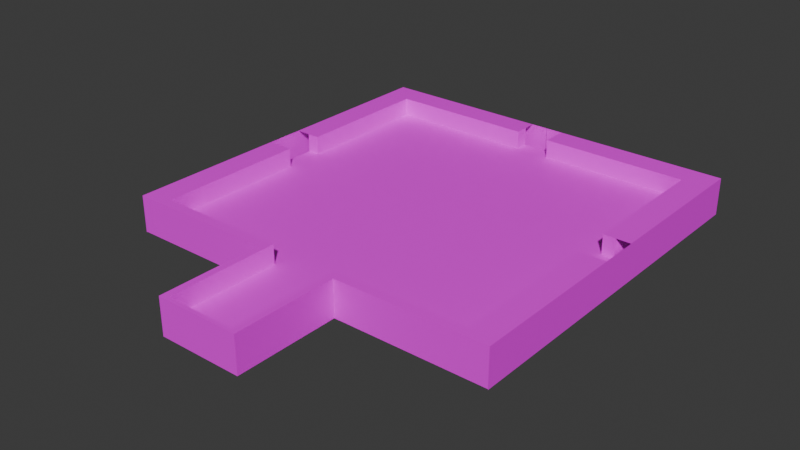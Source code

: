 # Source: Level.blend  (saved by Blender 5.0.119; exported with 4.5.12 LTS)
import bpy
from mathutils import Matrix  # noqa: F401  (used for matrix-valued properties, if any)

bpy.ops.wm.read_factory_settings(use_empty=True)
scene = bpy.context.scene
scene.name = 'Scene'

# ---- collections
col_collection = bpy.data.collections.new('Collection'); scene.collection.children.link(col_collection)

# ---- images (referenced by path relative to the original .blend; pixels are not part of the script)
import os
ASSET_DIR = os.environ.get("B2B_ASSET_DIR", "")  # directory of the original .blend (textures are referenced by path, not embedded)
HERE = os.path.dirname(os.path.abspath(__file__))  # packed textures are extracted next to this script under _unpacked/

def load_image(name, relpath, width, height, colorspace="sRGB"):
    """Load a texture the original file referenced (path relative to the .blend, or extracted next to this script)."""
    p = next((c for c in (os.path.join(HERE, relpath), os.path.join(ASSET_DIR, relpath)) if relpath and os.path.exists(c)), "")
    if p:
        img = bpy.data.images.load(p, check_existing=True)
        img.name = name
    else:  # same state as the original file: an image datablock whose file is absent (Cycles renders it pink)
        img = bpy.data.images.new(name, width, height)
        img.source = "FILE"
        img.filepath = "//" + (relpath or name)
    img.colorspace_settings.name = colorspace
    return img
img_triskenvironmentgradient_psd = load_image('TriskEnvironmentGradient.psd', 'TriskEnvironmentGradient.psd', 1024, 1024, 'sRGB')

# ---- materials (node trees are filled in below, after node groups)
mat_floor = bpy.data.materials.new('Floor')

# ---- node groups
ng_smooth_by_angle = bpy.data.node_groups.new('Smooth by Angle', 'GeometryNodeTree')
_s = ng_smooth_by_angle.interface.new_socket(name='Mesh', in_out='OUTPUT', socket_type='NodeSocketGeometry')
_s = ng_smooth_by_angle.interface.new_socket(name='Mesh', in_out='INPUT', socket_type='NodeSocketGeometry')
_s = ng_smooth_by_angle.interface.new_socket(name='Angle', in_out='INPUT', socket_type='NodeSocketFloat')
_s.subtype = 'ANGLE'
_s.default_value = 0.5236
_s.min_value = 0.0
_s.max_value = 3.142
_s.description = 'Maximum face angle for smooth edges'
_s = ng_smooth_by_angle.interface.new_socket(name='Ignore Sharpness', in_out='INPUT', socket_type='NodeSocketBool')
_s.force_non_field = True
ng_smooth_by_angle.is_modifier = True
_N = ng_smooth_by_angle.nodes; _L = ng_smooth_by_angle.links
n0 = _N.new('GeometryNodeSetShadeSmooth'); n0.name = 'Set Shade Smooth'; n0.location = (120, -80)
n0.domain = 'EDGE'
n1 = _N.new('GeometryNodeSetShadeSmooth'); n1.name = 'Set Shade Smooth.001'; n1.location = (300, -80)
n2 = _N.new('NodeGroupOutput'); n2.name = 'Group Output'; n2.location = (480, -80)
n3 = _N.new('GeometryNodeInputMeshEdgeAngle'); n3.name = 'Edge Angle'; n3.location = (-440, -240)
n4 = _N.new('NodeGroupInput'); n4.name = 'Group Input'; n4.location = (-80, -80)
n5 = _N.new('GeometryNodeInputEdgeSmooth'); n5.name = 'Is Edge Smooth'; n5.location = (-260, -120)
n6 = _N.new('GeometryNodeInputShadeSmooth'); n6.name = 'Is Shade Smooth'; n6.location = (-440, -397)
n7 = _N.new('FunctionNodeCompare'); n7.name = 'Compare'; n7.location = (-260, -260)
n7.operation = 'LESS_EQUAL'
n7.inputs[6].default_value = (0.0, 0.0, 0.0, 0.0)
n7.inputs[7].default_value = (0.0, 0.0, 0.0, 0.0)
n8 = _N.new('FunctionNodeBooleanMath'); n8.name = 'Boolean Math.001'; n8.location = (-80, -260)
n9 = _N.new('NodeGroupInput'); n9.name = 'Group Input.001'; n9.location = (-440, -329)
n10 = _N.new('NodeGroupInput'); n10.name = 'Group Input.002'; n10.location = (-259, -189)
n11 = _N.new('FunctionNodeBooleanMath'); n11.name = 'Boolean Math'; n11.location = (-80, -149)
n11.operation = 'OR'
n12 = _N.new('FunctionNodeBooleanMath'); n12.name = 'Boolean Math.002'; n12.location = (-260, -380)
n12.operation = 'OR'
n13 = _N.new('NodeGroupInput'); n13.name = 'Group Input.003'; n13.location = (-440, -460)
_L.new(n3.outputs[0], n7.inputs[0])
_L.new(n1.outputs[0], n2.inputs[0])
_L.new(n9.outputs[1], n7.inputs[1])
_L.new(n7.outputs[0], n8.inputs[0])
_L.new(n4.outputs[0], n0.inputs[0])
_L.new(n0.outputs[0], n1.inputs[0])
_L.new(n8.outputs[0], n0.inputs[2])
_L.new(n10.outputs[2], n11.inputs[1])
_L.new(n5.outputs[0], n11.inputs[0])
_L.new(n11.outputs[0], n0.inputs[1])
_L.new(n13.outputs[2], n12.inputs[1])
_L.new(n6.outputs[0], n12.inputs[0])
_L.new(n12.outputs[0], n8.inputs[1])
n2.is_active_output = True

# ---- material node trees
mat_floor.use_nodes = True; mat_floor.node_tree.nodes.clear()
_N = mat_floor.node_tree.nodes; _L = mat_floor.node_tree.links
n0 = _N.new('ShaderNodeBsdfPrincipled'); n0.name = 'Principled BSDF'; n0.location = (-200, 100)
n1 = _N.new('ShaderNodeOutputMaterial'); n1.name = 'Material Output'; n1.location = (200, 100)
n2 = _N.new('ShaderNodeTexImage'); n2.name = 'Image Texture'; n2.location = (-490, 60)
n2.image = img_triskenvironmentgradient_psd
_L.new(n0.outputs[0], n1.inputs[0])
_L.new(n2.outputs[0], n0.inputs[0])
n1.is_active_output = True

# ---- world
world_world = bpy.data.worlds.new('World'); scene.world = world_world
world_world.use_nodes = True; world_world.node_tree.nodes.clear()
_N = world_world.node_tree.nodes; _L = world_world.node_tree.links
n0 = _N.new('ShaderNodeOutputWorld'); n0.name = 'World Output'; n0.location = (200, 100)
n1 = _N.new('ShaderNodeBackground'); n1.name = 'Background'; n1.location = (-200, 100)
n1.inputs[0].default_value = (0.05088, 0.05088, 0.05088, 1.0)
_L.new(n1.outputs[0], n0.inputs[0])
n0.is_active_output = True
world_world.color = (0.05088, 0.05088, 0.05088)
world_world.sun_shadow_jitter_overblur = 0.0

# ---- meshes
me_arena = bpy.data.meshes.new('Arena')
me_arena.from_pydata([(31.17, 31.17, -1.558), (31.17, 31.17, 1.558), (31.17, -31.17, -1.558), (31.17, -31.17, 1.558), (0.0, -31.17, 1.558), (0.0, 31.17, -1.558), (0.0, 31.17, 1.558), (31.17, 22.43, -1.558), (31.17, 22.43, 1.558), (0.0, 22.43, 1.558), (31.17, -22.28, -1.558), (31.17, -22.28, 1.558), (0.0, -22.28, 1.558), (7.339, -22.28, 1.558), (7.339, 22.43, 1.558), (7.339, 31.17, 1.558), (7.339, -31.17, -1.558), (7.339, 31.17, -1.558), (7.339, -31.17, 1.558), (7.339, -33.13, -1.558), (0.0, -33.13, 1.558), (7.339, -33.13, 1.558), (7.339, -49.47, -1.558), (0.0, -49.47, -1.558), (0.0, -49.47, 1.558), (7.339, -49.47, 1.558), (7.339, -48.8, 1.558), (0.0, -48.8, 1.558), (0.0, -48.8, -1.558), (7.339, -48.8, -1.558), (9.465, -31.17, 1.558), (9.465, 31.17, -1.558), (9.465, 22.43, 1.558), (9.465, -22.28, 1.558), (9.465, 31.17, 1.558), (9.465, -31.17, -1.558), (6.093, 31.17, 1.558), (6.093, 22.43, 1.558), (6.093, -31.17, 1.558), (6.093, 31.17, -1.558), (6.093, -22.28, 1.558), (6.093, -33.13, 1.558), (6.093, -49.47, -1.558), (6.093, -49.47, 1.558), (6.093, -48.8, -1.558), (6.093, -48.8, 1.558), (29.04, -31.17, 1.558), (29.04, 31.17, -1.558), (29.04, 22.43, 1.558), (29.04, -22.28, 1.558), (29.04, 31.17, 1.558), (29.04, -31.17, -1.558), (31.17, -29.38, -1.558), (31.17, -29.38, 1.558), (0.0, -29.38, 1.558), (7.339, -29.38, 1.558), (9.465, -29.38, 1.558), (6.093, -29.38, 1.558), (29.04, -29.38, 1.558), (31.17, 28.79, 1.558), (0.0, 28.79, 1.558), (31.17, 28.79, -1.558), (7.339, 28.79, 1.558), (9.465, 28.79, 1.558), (6.093, 28.79, 1.558), (29.04, 28.79, 1.558), (29.04, -31.17, 4.854), (31.17, -31.17, 4.854), (31.17, 28.79, 4.854), (31.17, 31.17, 4.854), (6.093, 31.17, 4.854), (7.339, -31.17, 4.854), (7.339, -33.13, 4.854), (31.17, -22.28, 4.854), (31.17, 22.43, 4.854), (29.04, 22.43, 4.854), (31.17, -29.38, 4.854), (29.04, -22.28, 4.854), (6.093, -31.17, 4.854), (9.465, 31.17, 4.854), (7.339, 31.17, 4.854), (7.339, 28.79, 4.854), (7.339, -48.8, 4.854), (6.093, -33.13, 4.854), (6.093, -49.47, 4.854), (7.339, -49.47, 4.854), (0.0, -49.47, 4.854), (0.0, -48.8, 4.854), (6.093, -48.8, 4.854), (9.465, -31.17, 4.854), (29.04, 31.17, 4.854), (9.465, 28.79, 4.854), (6.093, 28.79, 4.854), (29.04, -29.38, 4.854), (29.04, 28.79, 4.854), (7.339, -29.38, 4.854), (9.465, -29.38, 4.854), (6.093, -29.38, 4.854), (31.17, -2.976, 1.558), (0.0, -2.976, 1.558), (31.17, -2.976, -1.558), (7.339, -2.976, 1.558), (9.465, -2.976, 1.558), (6.093, -2.976, 1.558), (29.04, -2.976, 1.558), (31.17, -2.976, 4.854), (29.04, -2.976, 4.854), (31.17, 3.911, 1.558), (0.0, 3.911, 1.558), (7.339, 3.911, 1.558), (9.465, 3.911, 1.558), (6.093, 3.911, 1.558), (29.04, 3.911, 1.558), (31.17, 3.911, 4.854), (29.04, 3.911, 4.854), (31.17, 3.911, -1.558), (3.047, 31.17, 1.558), (3.047, -49.47, -1.558), (3.047, -48.8, 1.558), (3.047, 22.43, 1.558), (3.047, -31.17, 1.558), (3.047, 31.17, -1.558), (3.047, -22.28, 1.558), (3.047, -33.13, 1.558), (3.047, -49.47, 1.558), (3.047, -48.8, -1.558), (3.047, -29.38, 1.558), (3.047, 28.79, 1.558), (3.047, 31.17, 4.854), (3.047, -48.8, 4.854), (3.047, -49.47, 4.854), (3.047, 28.79, 4.854), (3.047, -2.976, 1.558), (3.047, 3.911, 1.558), (33.71, -31.17, 4.854), (33.71, 28.79, 4.854), (33.71, 31.17, 4.854), (33.71, -22.28, 4.854), (33.71, 22.43, 4.854), (33.71, -29.38, 4.854), (33.71, -2.976, 4.854), (33.71, 3.911, 4.854), (33.71, -31.17, -1.703), (33.71, 28.79, -1.703), (33.71, 31.17, -1.703), (33.71, -22.28, -1.703), (33.71, 22.43, -1.703), (33.71, -29.38, -1.703), (33.71, -2.976, -1.703), (33.71, 3.911, -1.703), (31.17, -31.17, -1.556), (33.71, -31.17, -1.556), (31.17, 33.39, 4.854), (6.093, 33.39, 4.854), (9.465, 33.39, 4.854), (7.339, 33.39, 4.854), (29.04, 33.39, 4.854), (3.047, 33.39, 4.854), (33.71, 33.39, 4.854), (33.71, 33.39, -1.703), (31.17, 33.39, -1.724), (6.093, 33.39, -1.724), (9.465, 33.39, -1.724), (7.339, 33.39, -1.724), (29.04, 33.39, -1.724), (3.047, 33.39, -1.724), (33.71, 33.39, -1.724), (0.02286, 33.39, 4.854), (0.02286, 33.39, -1.724)], [], [(51, 2, 3, 46), (61, 0, 1, 59), (48, 75, 94, 65), (121, 5, 6, 116), (133, 119, 9, 108), (115, 7, 8, 107), (52, 10, 11, 53), (126, 122, 12, 54), (31, 17, 15, 34), (56, 33, 13, 55), (110, 32, 14, 109), (118, 129, 88, 45), (116, 128, 70, 36), (55, 95, 96, 56), (18, 21, 19, 16), (42, 22, 25, 43), (125, 117, 23, 28), (26, 25, 22, 29), (21, 26, 29, 19), (11, 73, 76, 53), (15, 80, 79, 34), (112, 48, 32, 110), (58, 49, 33, 56), (47, 31, 34, 50), (16, 35, 30, 18), (123, 118, 45, 41), (29, 22, 42, 44), (117, 42, 43, 124), (56, 96, 93, 58), (120, 123, 41, 38), (55, 13, 40, 57), (109, 14, 37, 111), (17, 39, 36, 15), (50, 90, 69, 1), (0, 47, 50, 1), (41, 83, 78, 38), (63, 91, 81, 62), (35, 51, 46, 30), (53, 76, 67, 3), (1, 69, 68, 59), (57, 97, 95, 55), (21, 72, 82, 26), (120, 126, 54, 4), (2, 52, 53, 3), (65, 94, 91, 63), (14, 62, 64, 37), (48, 65, 63, 32), (32, 63, 62, 14), (119, 127, 60, 9), (7, 61, 59, 8), (127, 131, 128, 116), (91, 79, 80, 81), (78, 83, 72, 71), (88, 84, 85, 82), (83, 88, 82, 72), (94, 90, 79, 91), (129, 130, 84, 88), (81, 80, 70, 92), (76, 73, 77, 93), (113, 74, 75, 114), (68, 69, 90, 94), (67, 76, 93, 66), (71, 95, 97, 78), (66, 93, 96, 89), (89, 96, 95, 71), (74, 68, 94, 75), (58, 93, 77, 49), (30, 89, 71, 18), (124, 130, 86, 24), (112, 114, 75, 48), (25, 85, 84, 43), (18, 71, 72, 21), (38, 78, 97, 57), (59, 68, 74, 8), (62, 81, 92, 64), (45, 88, 83, 41), (26, 82, 85, 25), (36, 70, 80, 15), (98, 105, 73, 11), (46, 66, 89, 30), (3, 67, 66, 46), (34, 79, 90, 50), (107, 112, 104, 98), (49, 77, 106, 104), (73, 105, 106, 77), (13, 101, 103, 40), (49, 104, 102, 33), (33, 102, 101, 13), (10, 100, 98, 11), (122, 132, 99, 12), (8, 74, 113, 107), (105, 98, 104, 106), (107, 113, 114, 112), (101, 109, 111, 103), (104, 112, 110, 102), (102, 110, 109, 101), (100, 115, 107, 98), (132, 133, 108, 99), (103, 111, 133, 132), (40, 103, 132, 122), (43, 84, 130, 124), (87, 86, 130, 129), (92, 70, 128, 131), (37, 64, 127, 119), (38, 57, 126, 120), (64, 92, 131, 127), (4, 20, 123, 120), (23, 117, 124, 24), (20, 27, 118, 123), (44, 42, 117, 125), (116, 6, 60, 127), (27, 87, 129, 118), (57, 40, 122, 126), (111, 37, 119, 133), (39, 121, 116, 36), (73, 76, 139, 137), (113, 141, 138, 74), (69, 68, 135, 136), (105, 73, 137, 140), (76, 67, 134, 139), (74, 138, 135, 68), (136, 135, 143, 144), (140, 137, 145, 148), (139, 134, 142, 147), (141, 149, 146, 138), (138, 146, 143, 135), (137, 139, 147, 145), (134, 67, 150, 151), (140, 148, 149, 141), (90, 69, 152, 156), (136, 144, 159, 158), (80, 79, 154, 155), (80, 155, 153, 70), (90, 156, 154, 79), (69, 136, 158, 152), (128, 70, 153, 157), (157, 153, 161, 165), (155, 163, 161, 153), (155, 154, 162, 163), (152, 158, 166, 160), (156, 152, 160, 164), (156, 164, 162, 154), (157, 165, 168, 167)])
me_arena.polygons.foreach_set('use_smooth', [True] * 143)
_uv = me_arena.uv_layers.new(name='UVMap')
_uv.uv.foreach_set('vector', [0.2794, 0.02542, 0.2794, 0.02542, 0.2794, 0.2357, 0.2794, 0.2357, 0.375, 0.7427, 0.375, 0.75, 0.625, 0.75, 0.625, 0.7427, 0.357, 0.2357, 0.357, 0.4581, 0.3662, 0.4581, 0.3662, 0.2357, 0.375, 0.8628, 0.375, 0.875, 0.625, 0.875, 0.625, 0.8628, 0.03738, 0.8449, 0.03738, 0.9468, 0.0297, 0.9468, 0.0297, 0.8449, 0.375, 0.6407, 0.375, 0.7149, 0.625, 0.7149, 0.625, 0.6407, 0.375, 0.5072, 0.375, 0.5357, 0.625, 0.5357, 0.625, 0.5072, 0.03738, 0.6617, 0.03738, 0.7008, 0.0297, 0.7008, 0.0297, 0.6617, 0.375, 0.837, 0.375, 0.8456, 0.625, 0.8456, 0.625, 0.837, 0.05355, 0.6617, 0.05355, 0.7008, 0.04819, 0.7008, 0.04819, 0.6617, 0.05355, 0.8449, 0.05355, 0.9468, 0.04819, 0.9468, 0.04819, 0.8449, 0.2539, 0.2357, 0.2539, 0.4581, 0.2539, 0.4581, 0.2539, 0.2357, 0.625, 0.8628, 0.625, 0.8628, 0.625, 0.8506, 0.625, 0.8506, 0.282, 0.2357, 0.282, 0.4581, 0.282, 0.4581, 0.282, 0.2357, 0.2794, 0.2357, 0.2766, 0.2357, 0.2766, 0.02542, 0.2794, 0.02542, 0.2529, 0.02542, 0.2529, 0.02542, 0.2529, 0.2357, 0.2529, 0.2357, 0.2622, 0.5, 0.2622, 0.5, 0.25, 0.5, 0.25, 0.5, 0.2539, 0.2357, 0.2529, 0.2357, 0.2529, 0.02542, 0.2539, 0.02542, 0.2766, 0.2357, 0.2539, 0.2357, 0.2539, 0.02542, 0.2766, 0.02542, 0.625, 0.5357, 0.625, 0.5357, 0.625, 0.5072, 0.625, 0.5072, 0.625, 0.8456, 0.625, 0.8456, 0.625, 0.837, 0.625, 0.837, 0.1029, 0.8449, 0.1029, 0.9468, 0.05355, 0.9468, 0.05355, 0.8449, 0.1029, 0.6617, 0.1029, 0.7008, 0.05355, 0.7008, 0.05355, 0.6617, 0.375, 0.7585, 0.375, 0.837, 0.625, 0.837, 0.625, 0.7585, 0.2794, 0.02542, 0.2794, 0.02542, 0.2794, 0.2357, 0.2794, 0.2357, 0.03738, 0.6411, 0.03738, 0.5548, 0.04505, 0.5548, 0.04505, 0.6411, 0.2539, 0.02542, 0.2529, 0.02542, 0.2529, 0.02542, 0.2539, 0.02542, 0.2529, 0.02542, 0.2529, 0.02542, 0.2529, 0.2357, 0.2529, 0.2357, 0.282, 0.2357, 0.282, 0.4581, 0.282, 0.4581, 0.282, 0.2357, 0.03738, 0.6519, 0.03738, 0.6411, 0.04505, 0.6411, 0.04505, 0.6519, 0.04819, 0.6617, 0.04819, 0.7008, 0.04505, 0.7008, 0.04505, 0.6617, 0.04819, 0.8449, 0.04819, 0.9468, 0.04505, 0.9468, 0.04505, 0.8449, 0.375, 0.8456, 0.375, 0.8506, 0.625, 0.8506, 0.625, 0.8456, 0.625, 0.7585, 0.625, 0.7585, 0.625, 0.75, 0.625, 0.75, 0.375, 0.75, 0.375, 0.7585, 0.625, 0.7585, 0.625, 0.75, 0.2766, 0.2357, 0.2766, 0.4581, 0.2794, 0.4581, 0.2794, 0.2357, 0.3662, 0.2357, 0.3662, 0.4581, 0.3662, 0.4581, 0.3662, 0.2357, 0.2794, 0.02542, 0.2794, 0.02542, 0.2794, 0.2357, 0.2794, 0.2357, 0.625, 0.5072, 0.625, 0.5072, 0.625, 0.5, 0.625, 0.5, 0.625, 0.75, 0.625, 0.75, 0.625, 0.7427, 0.625, 0.7427, 0.282, 0.2357, 0.282, 0.4581, 0.282, 0.4581, 0.282, 0.2357, 0.2766, 0.2357, 0.2766, 0.4581, 0.2539, 0.4581, 0.2539, 0.2357, 0.03738, 0.6519, 0.03738, 0.6617, 0.0297, 0.6617, 0.0297, 0.6519, 0.375, 0.5, 0.375, 0.5072, 0.625, 0.5072, 0.625, 0.5, 0.3662, 0.2357, 0.3662, 0.4581, 0.3662, 0.4581, 0.3662, 0.2357, 0.04819, 0.9468, 0.04819, 0.9818, 0.04505, 0.9818, 0.04505, 0.9468, 0.1029, 0.9468, 0.1029, 0.9818, 0.05355, 0.9818, 0.05355, 0.9468, 0.05355, 0.9468, 0.05355, 0.9818, 0.04819, 0.9818, 0.04819, 0.9468, 0.03738, 0.9468, 0.03738, 0.9818, 0.0297, 0.9818, 0.0297, 0.9468, 0.375, 0.7149, 0.375, 0.7427, 0.625, 0.7427, 0.625, 0.7149, 0.3662, 0.2357, 0.3662, 0.4581, 0.3697, 0.4581, 0.3697, 0.2357, 0.5463, 0.5907, 0.5463, 0.5907, 0.5463, 0.5907, 0.5463, 0.5907, 0.5463, 0.5907, 0.5463, 0.5907, 0.5463, 0.5907, 0.5463, 0.5907, 0.5463, 0.5907, 0.5463, 0.5907, 0.5463, 0.5907, 0.5463, 0.5907, 0.5463, 0.5907, 0.5463, 0.5907, 0.5463, 0.5907, 0.5463, 0.5907, 0.5463, 0.5907, 0.5463, 0.5907, 0.5463, 0.5907, 0.5463, 0.5907, 0.5463, 0.5907, 0.5463, 0.5907, 0.5463, 0.5907, 0.5463, 0.5907, 0.5463, 0.5907, 0.5463, 0.5907, 0.5463, 0.5907, 0.5463, 0.5907, 0.5463, 0.5907, 0.5463, 0.5907, 0.5463, 0.5907, 0.5463, 0.5907, 0.5463, 0.5907, 0.5463, 0.5907, 0.5463, 0.5907, 0.5463, 0.5907, 0.5463, 0.5907, 0.5463, 0.5907, 0.5463, 0.5907, 0.5463, 0.5907, 0.5463, 0.5907, 0.5463, 0.5907, 0.5463, 0.5907, 0.5463, 0.5907, 0.5463, 0.5907, 0.5463, 0.5907, 0.5463, 0.5907, 0.5463, 0.5907, 0.5463, 0.5907, 0.5463, 0.5907, 0.5463, 0.5907, 0.5463, 0.5907, 0.5463, 0.5907, 0.5463, 0.5907, 0.5463, 0.5907, 0.5463, 0.5907, 0.5463, 0.5907, 0.5463, 0.5907, 0.5463, 0.5907, 0.5463, 0.5907, 0.282, 0.2357, 0.282, 0.4581, 0.2923, 0.4581, 0.2923, 0.2357, 0.2794, 0.2357, 0.2794, 0.4581, 0.2794, 0.4581, 0.2794, 0.2357, 0.2529, 0.2357, 0.2529, 0.4581, 0.2529, 0.4581, 0.2529, 0.2357, 0.3302, 0.2357, 0.3302, 0.4581, 0.357, 0.4581, 0.357, 0.2357, 0.2529, 0.2357, 0.2529, 0.4581, 0.2529, 0.4581, 0.2529, 0.2357, 0.2794, 0.2357, 0.2794, 0.4581, 0.2766, 0.4581, 0.2766, 0.2357, 0.2794, 0.2357, 0.2794, 0.4581, 0.282, 0.4581, 0.282, 0.2357, 0.625, 0.7427, 0.625, 0.7427, 0.625, 0.7149, 0.625, 0.7149, 0.3662, 0.2357, 0.3662, 0.4581, 0.3662, 0.4581, 0.3662, 0.2357, 0.2539, 0.2357, 0.2539, 0.4581, 0.2766, 0.4581, 0.2766, 0.2357, 0.2539, 0.2357, 0.2539, 0.4581, 0.2529, 0.4581, 0.2529, 0.2357, 0.625, 0.8506, 0.625, 0.8506, 0.625, 0.8456, 0.625, 0.8456, 0.625, 0.6131, 0.625, 0.6131, 0.625, 0.5357, 0.625, 0.5357, 0.2794, 0.2357, 0.2794, 0.4581, 0.2794, 0.4581, 0.2794, 0.2357, 0.2794, 0.2357, 0.2794, 0.4581, 0.2794, 0.4581, 0.2794, 0.2357, 0.625, 0.837, 0.625, 0.837, 0.625, 0.7585, 0.625, 0.7585, 0.1082, 0.8449, 0.1029, 0.8449, 0.1029, 0.807, 0.1082, 0.807, 0.2923, 0.2357, 0.2923, 0.4581, 0.3202, 0.4581, 0.3202, 0.2357, 0.5463, 0.5907, 0.5463, 0.5907, 0.5463, 0.5907, 0.5463, 0.5907, 0.04819, 0.7008, 0.04819, 0.807, 0.04505, 0.807, 0.04505, 0.7008, 0.1029, 0.7008, 0.1029, 0.807, 0.05355, 0.807, 0.05355, 0.7008, 0.05355, 0.7008, 0.05355, 0.807, 0.04819, 0.807, 0.04819, 0.7008, 0.375, 0.5357, 0.375, 0.6131, 0.625, 0.6131, 0.625, 0.5357, 0.03738, 0.7008, 0.03738, 0.807, 0.0297, 0.807, 0.0297, 0.7008, 0.625, 0.7149, 0.625, 0.7149, 0.625, 0.6407, 0.625, 0.6407, 0.3202, 0.4581, 0.3202, 0.2357, 0.3202, 0.2357, 0.3202, 0.4581, 0.3302, 0.2357, 0.3302, 0.4581, 0.3302, 0.4581, 0.3302, 0.2357, 0.04819, 0.807, 0.04819, 0.8449, 0.04505, 0.8449, 0.04505, 0.807, 0.1029, 0.807, 0.1029, 0.8449, 0.05355, 0.8449, 0.05355, 0.807, 0.05355, 0.807, 0.05355, 0.8449, 0.04819, 0.8449, 0.04819, 0.807, 0.375, 0.6131, 0.375, 0.6407, 0.625, 0.6407, 0.625, 0.6131, 0.03738, 0.807, 0.03738, 0.8449, 0.0297, 0.8449, 0.0297, 0.807, 0.04505, 0.807, 0.04505, 0.8449, 0.03738, 0.8449, 0.03738, 0.807, 0.04505, 0.7008, 0.04505, 0.807, 0.03738, 0.807, 0.03738, 0.7008, 0.2529, 0.2357, 0.2529, 0.4581, 0.2529, 0.4581, 0.2529, 0.2357, 0.5463, 0.5907, 0.5463, 0.5907, 0.5463, 0.5907, 0.5463, 0.5907, 0.5463, 0.5907, 0.5463, 0.5907, 0.5463, 0.5907, 0.5463, 0.5907, 0.04505, 0.9468, 0.04505, 0.9818, 0.03738, 0.9818, 0.03738, 0.9468, 0.04505, 0.6519, 0.04505, 0.6617, 0.03738, 0.6617, 0.03738, 0.6519, 0.3662, 0.2357, 0.3662, 0.4581, 0.3662, 0.4581, 0.3662, 0.2357, 0.0297, 0.6519, 0.0297, 0.6411, 0.03738, 0.6411, 0.03738, 0.6519, 0.2529, 0.02542, 0.2529, 0.02542, 0.2529, 0.2357, 0.2529, 0.2357, 0.0297, 0.6411, 0.0297, 0.5548, 0.03738, 0.5548, 0.03738, 0.6411, 0.2539, 0.02542, 0.2529, 0.02542, 0.2529, 0.02542, 0.2539, 0.02542, 0.03738, 0.9949, 0.0297, 0.9949, 0.0297, 0.9818, 0.03738, 0.9818, 0.2539, 0.2357, 0.2539, 0.4581, 0.2539, 0.4581, 0.2539, 0.2357, 0.04505, 0.6617, 0.04505, 0.7008, 0.03738, 0.7008, 0.03738, 0.6617, 0.04505, 0.8449, 0.04505, 0.9468, 0.03738, 0.9468, 0.03738, 0.8449, 0.375, 0.8506, 0.375, 0.8628, 0.625, 0.8628, 0.625, 0.8506, 0.5463, 0.5907, 0.5463, 0.5907, 0.5463, 0.5907, 0.5463, 0.5907, 0.5463, 0.5907, 0.5463, 0.5907, 0.5463, 0.5907, 0.5463, 0.5907, 0.5463, 0.5907, 0.5463, 0.5907, 0.5463, 0.5907, 0.5463, 0.5907, 0.5463, 0.5907, 0.5463, 0.5907, 0.5463, 0.5907, 0.5463, 0.5907, 0.5463, 0.5907, 0.5463, 0.5907, 0.5463, 0.5907, 0.5463, 0.5907, 0.5463, 0.5907, 0.5463, 0.5907, 0.5463, 0.5907, 0.5463, 0.5907, 0.3697, 0.4581, 0.3662, 0.4581, 0.3662, 0.01566, 0.3697, 0.01566, 0.3202, 0.4581, 0.2923, 0.4581, 0.2923, 0.01566, 0.3202, 0.01566, 0.282, 0.4581, 0.2794, 0.4581, 0.2794, 0.01566, 0.282, 0.01566, 0.3302, 0.4581, 0.3302, 0.01566, 0.357, 0.01566, 0.357, 0.4581, 0.357, 0.4581, 0.357, 0.01566, 0.3662, 0.01566, 0.3662, 0.4581, 0.2923, 0.4581, 0.282, 0.4581, 0.282, 0.01566, 0.2923, 0.01566, 0.2794, 0.4581, 0.2794, 0.4581, 0.2794, 0.02559, 0.2794, 0.02559, 0.3202, 0.4581, 0.3202, 0.01566, 0.3302, 0.01566, 0.3302, 0.4581, 0.5463, 0.5907, 0.5463, 0.5907, 0.5463, 0.5907, 0.5463, 0.5907, 0.3697, 0.4581, 0.3697, 0.01566, 0.3729, 0.01566, 0.3729, 0.4581, 0.5463, 0.5907, 0.5463, 0.5907, 0.5463, 0.5907, 0.5463, 0.5907, 0.5463, 0.5907, 0.5463, 0.5907, 0.5463, 0.5907, 0.5463, 0.5907, 0.5463, 0.5907, 0.5463, 0.5907, 0.5463, 0.5907, 0.5463, 0.5907, 0.5463, 0.5907, 0.5463, 0.5907, 0.5463, 0.5907, 0.5463, 0.5907, 0.5463, 0.5907, 0.5463, 0.5907, 0.5463, 0.5907, 0.5463, 0.5907, 0.3729, 0.4581, 0.3729, 0.4581, 0.3729, 0.01424, 0.3729, 0.01424, 0.3729, 0.4581, 0.3729, 0.01424, 0.3729, 0.01424, 0.3729, 0.4581, 0.3729, 0.4581, 0.3729, 0.4581, 0.3729, 0.01424, 0.3729, 0.01424, 0.3729, 0.4581, 0.3729, 0.4581, 0.3729, 0.01424, 0.3729, 0.01424, 0.3729, 0.4581, 0.3729, 0.4581, 0.3729, 0.01424, 0.3729, 0.01424, 0.3729, 0.4581, 0.3729, 0.01424, 0.3729, 0.01424, 0.3729, 0.4581, 0.3729, 0.4581, 0.3729, 0.01424, 0.3729, 0.01424, 0.3729, 0.4581])
me_arena.materials.append(mat_floor)
me_arena.update()

# ---- objects
ob_arena = bpy.data.objects.new('Arena', me_arena)

# ---- transforms, parenting, visibility, modifiers, constraints
ob_arena.location = (0.0, 0.0, 0.0)
_m = ob_arena.modifiers.new('Mirror', 'MIRROR')
_m.use_clip = True
_m = ob_arena.modifiers.new('Smooth by Angle', 'NODES')
_m.node_group = ng_smooth_by_angle
_m.use_pin_to_last = True
_m.show_group_selector = False

# ---- collection membership
col_collection.objects.link(ob_arena)

# ---- scene / render settings (as saved in the file)
scene.frame_start = 1; scene.frame_end = 250; scene.frame_set(1)
scene.render.engine = 'BLENDER_EEVEE_NEXT'
scene.render.bake_bias = 0.0
scene.render.bake_samples = 0
scene.cycles.sampling_pattern = 'TABULATED_SOBOL'
scene.eevee.use_volume_custom_range = False
bpy.context.view_layer.update()

# ---- added for rendering (the .blend has no active camera and no usable light): camera, sun
cam_auto = bpy.data.cameras.new('AutoCamera')
cam_auto.lens = 50.0
cam_auto.sensor_width = 36.0
cam_auto.clip_end = 1737.96
ob_auto_camera = bpy.data.objects.new('AutoCamera', cam_auto)
scene.collection.objects.link(ob_auto_camera)
ob_auto_camera.location = (99.0293, -126.877, 80.7885)
ob_auto_camera.rotation_euler = (1.09748, -7.21219e-08, 0.694738)
scene.camera = ob_auto_camera
light_auto_sun = bpy.data.lights.new('AutoSun', 'SUN')
light_auto_sun.energy = 3.0
light_auto_sun.angle = 0.0523599
ob_auto_sun = bpy.data.objects.new('AutoSun', light_auto_sun)
scene.collection.objects.link(ob_auto_sun)
ob_auto_sun.rotation_euler = (0.872665, 0.174533, 0.523599)
bpy.context.view_layer.update()
